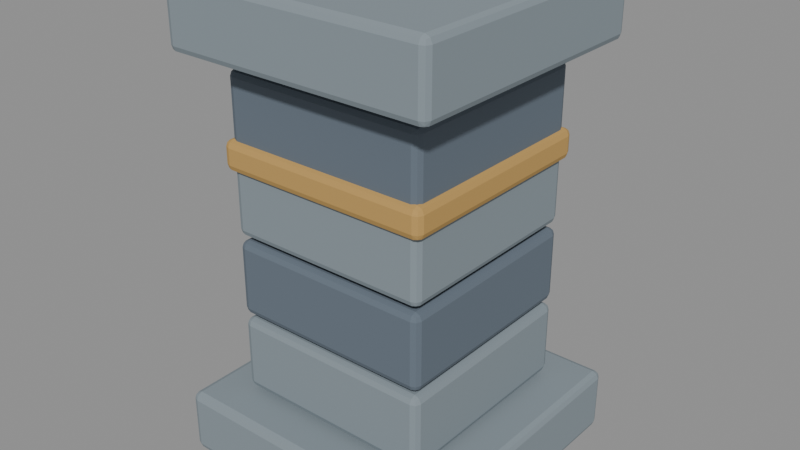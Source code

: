 # Source: castle_pier_sculpt.blend  (saved by Blender 5.2.44; exported with 4.5.12 LTS)
import bpy
from mathutils import Matrix  # noqa: F401  (used for matrix-valued properties, if any)

bpy.ops.wm.read_factory_settings(use_empty=True)
scene = bpy.context.scene
scene.name = 'Fort13_castle_pier.001'

# ---- materials (node trees are filled in below, after node groups)
mat_fortart2_stone_light_003 = bpy.data.materials.new('FortArt2_stone_light.003')
mat_fortart2_stone_light_003.diffuse_color = (0.2423, 0.2918, 0.3231, 1.0)
mat_fortart2_ashlar_001 = bpy.data.materials.new('FortArt2_ashlar.001')
mat_fortart2_ashlar_001.diffuse_color = (0.1301, 0.1651, 0.2051, 1.0)
mat_fortart2_gold_019 = bpy.data.materials.new('FortArt2_gold.019')
mat_fortart2_gold_019.diffuse_color = (0.5395, 0.3278, 0.09759, 1.0)

# ---- material node trees
mat_fortart2_stone_light_003.use_nodes = True; mat_fortart2_stone_light_003.node_tree.nodes.clear()
_N = mat_fortart2_stone_light_003.node_tree.nodes; _L = mat_fortart2_stone_light_003.node_tree.links
n0 = _N.new('ShaderNodeBsdfPrincipled'); n0.name = 'Principled BSDF'; n0.location = (-200, 100)
n0.inputs[0].default_value = (0.2423, 0.2918, 0.3231, 1.0)
n0.inputs[1].default_value = 0.08
n0.inputs[2].default_value = 0.86
n0.inputs[10].default_value = 0.005
n1 = _N.new('ShaderNodeOutputMaterial'); n1.name = 'Material Output'; n1.location = (200, 100)
_L.new(n0.outputs[0], n1.inputs[0])
n1.is_active_output = True
mat_fortart2_ashlar_001.use_nodes = True; mat_fortart2_ashlar_001.node_tree.nodes.clear()
_N = mat_fortart2_ashlar_001.node_tree.nodes; _L = mat_fortart2_ashlar_001.node_tree.links
n0 = _N.new('ShaderNodeBsdfPrincipled'); n0.name = 'Principled BSDF'; n0.location = (-200, 100)
n0.inputs[0].default_value = (0.1301, 0.1651, 0.2051, 1.0)
n0.inputs[1].default_value = 0.08
n0.inputs[2].default_value = 0.86
n0.inputs[10].default_value = 0.005
n1 = _N.new('ShaderNodeOutputMaterial'); n1.name = 'Material Output'; n1.location = (200, 100)
_L.new(n0.outputs[0], n1.inputs[0])
n1.is_active_output = True
mat_fortart2_gold_019.use_nodes = True; mat_fortart2_gold_019.node_tree.nodes.clear()
_N = mat_fortart2_gold_019.node_tree.nodes; _L = mat_fortart2_gold_019.node_tree.links
n0 = _N.new('ShaderNodeBsdfPrincipled'); n0.name = 'Principled BSDF'; n0.location = (-200, 100)
n0.inputs[0].default_value = (0.5395, 0.3278, 0.09759, 1.0)
n0.inputs[1].default_value = 0.08
n0.inputs[2].default_value = 0.86
n0.inputs[10].default_value = 0.005
n1 = _N.new('ShaderNodeOutputMaterial'); n1.name = 'Material Output'; n1.location = (200, 100)
_L.new(n0.outputs[0], n1.inputs[0])
n1.is_active_output = True

# ---- meshes
me_cube_3086 = bpy.data.meshes.new('Cube.3086')
me_cube_3086.from_pydata([(-0.525, -0.525, -0.12), (-0.525, -0.525, 0.12), (-0.525, 0.525, -0.12), (-0.525, 0.525, 0.12), (0.525, -0.525, -0.12), (0.525, -0.525, 0.12), (0.525, 0.525, -0.12), (0.525, 0.525, 0.12)], [], [(0, 1, 3, 2), (2, 3, 7, 6), (6, 7, 5, 4), (4, 5, 1, 0), (2, 6, 4, 0), (7, 3, 1, 5)])
_uv = me_cube_3086.uv_layers.new(name='UVMap')
_uv.uv.foreach_set('vector', [0.375, 0.0, 0.625, 0.0, 0.625, 0.25, 0.375, 0.25, 0.375, 0.25, 0.625, 0.25, 0.625, 0.5, 0.375, 0.5, 0.375, 0.5, 0.625, 0.5, 0.625, 0.75, 0.375, 0.75, 0.375, 0.75, 0.625, 0.75, 0.625, 1.0, 0.375, 1.0, 0.125, 0.5, 0.375, 0.5, 0.375, 0.75, 0.125, 0.75, 0.625, 0.5, 0.875, 0.5, 0.875, 0.75, 0.625, 0.75])
me_cube_3086.materials.append(mat_fortart2_stone_light_003)
me_cube_3086.update()
me_cube_3087 = bpy.data.meshes.new('Cube.3087')
me_cube_3087.from_pydata([(-0.38, -0.38, -0.14), (-0.38, -0.38, 0.14), (-0.38, 0.38, -0.14), (-0.38, 0.38, 0.14), (0.38, -0.38, -0.14), (0.38, -0.38, 0.14), (0.38, 0.38, -0.14), (0.38, 0.38, 0.14)], [], [(0, 1, 3, 2), (2, 3, 7, 6), (6, 7, 5, 4), (4, 5, 1, 0), (2, 6, 4, 0), (7, 3, 1, 5)])
_uv = me_cube_3087.uv_layers.new(name='UVMap')
_uv.uv.foreach_set('vector', [0.375, 0.0, 0.625, 0.0, 0.625, 0.25, 0.375, 0.25, 0.375, 0.25, 0.625, 0.25, 0.625, 0.5, 0.375, 0.5, 0.375, 0.5, 0.625, 0.5, 0.625, 0.75, 0.375, 0.75, 0.375, 0.75, 0.625, 0.75, 0.625, 1.0, 0.375, 1.0, 0.125, 0.5, 0.375, 0.5, 0.375, 0.75, 0.125, 0.75, 0.625, 0.5, 0.875, 0.5, 0.875, 0.75, 0.625, 0.75])
me_cube_3087.materials.append(mat_fortart2_stone_light_003)
me_cube_3087.update()
me_cube_3088 = bpy.data.meshes.new('Cube.3088')
me_cube_3088.from_pydata([(-0.38, -0.38, -0.14), (-0.38, -0.38, 0.14), (-0.38, 0.38, -0.14), (-0.38, 0.38, 0.14), (0.38, -0.38, -0.14), (0.38, -0.38, 0.14), (0.38, 0.38, -0.14), (0.38, 0.38, 0.14)], [], [(0, 1, 3, 2), (2, 3, 7, 6), (6, 7, 5, 4), (4, 5, 1, 0), (2, 6, 4, 0), (7, 3, 1, 5)])
_uv = me_cube_3088.uv_layers.new(name='UVMap')
_uv.uv.foreach_set('vector', [0.375, 0.0, 0.625, 0.0, 0.625, 0.25, 0.375, 0.25, 0.375, 0.25, 0.625, 0.25, 0.625, 0.5, 0.375, 0.5, 0.375, 0.5, 0.625, 0.5, 0.625, 0.75, 0.375, 0.75, 0.375, 0.75, 0.625, 0.75, 0.625, 1.0, 0.375, 1.0, 0.125, 0.5, 0.375, 0.5, 0.375, 0.75, 0.125, 0.75, 0.625, 0.5, 0.875, 0.5, 0.875, 0.75, 0.625, 0.75])
me_cube_3088.materials.append(mat_fortart2_ashlar_001)
me_cube_3088.update()
me_cube_3089 = bpy.data.meshes.new('Cube.3089')
me_cube_3089.from_pydata([(-0.38, -0.38, -0.14), (-0.38, -0.38, 0.14), (-0.38, 0.38, -0.14), (-0.38, 0.38, 0.14), (0.38, -0.38, -0.14), (0.38, -0.38, 0.14), (0.38, 0.38, -0.14), (0.38, 0.38, 0.14)], [], [(0, 1, 3, 2), (2, 3, 7, 6), (6, 7, 5, 4), (4, 5, 1, 0), (2, 6, 4, 0), (7, 3, 1, 5)])
_uv = me_cube_3089.uv_layers.new(name='UVMap')
_uv.uv.foreach_set('vector', [0.375, 0.0, 0.625, 0.0, 0.625, 0.25, 0.375, 0.25, 0.375, 0.25, 0.625, 0.25, 0.625, 0.5, 0.375, 0.5, 0.375, 0.5, 0.625, 0.5, 0.625, 0.75, 0.375, 0.75, 0.375, 0.75, 0.625, 0.75, 0.625, 1.0, 0.375, 1.0, 0.125, 0.5, 0.375, 0.5, 0.375, 0.75, 0.125, 0.75, 0.625, 0.5, 0.875, 0.5, 0.875, 0.75, 0.625, 0.75])
me_cube_3089.materials.append(mat_fortart2_stone_light_003)
me_cube_3089.update()
me_cube_3090 = bpy.data.meshes.new('Cube.3090')
me_cube_3090.from_pydata([(-0.38, -0.38, -0.14), (-0.38, -0.38, 0.14), (-0.38, 0.38, -0.14), (-0.38, 0.38, 0.14), (0.38, -0.38, -0.14), (0.38, -0.38, 0.14), (0.38, 0.38, -0.14), (0.38, 0.38, 0.14)], [], [(0, 1, 3, 2), (2, 3, 7, 6), (6, 7, 5, 4), (4, 5, 1, 0), (2, 6, 4, 0), (7, 3, 1, 5)])
_uv = me_cube_3090.uv_layers.new(name='UVMap')
_uv.uv.foreach_set('vector', [0.375, 0.0, 0.625, 0.0, 0.625, 0.25, 0.375, 0.25, 0.375, 0.25, 0.625, 0.25, 0.625, 0.5, 0.375, 0.5, 0.375, 0.5, 0.625, 0.5, 0.625, 0.75, 0.375, 0.75, 0.375, 0.75, 0.625, 0.75, 0.625, 1.0, 0.375, 1.0, 0.125, 0.5, 0.375, 0.5, 0.375, 0.75, 0.125, 0.75, 0.625, 0.5, 0.875, 0.5, 0.875, 0.75, 0.625, 0.75])
me_cube_3090.materials.append(mat_fortart2_ashlar_001)
me_cube_3090.update()
me_cube_3091 = bpy.data.meshes.new('Cube.3091')
me_cube_3091.from_pydata([(-0.4, -0.4, -0.055), (-0.4, -0.4, 0.055), (-0.4, 0.4, -0.055), (-0.4, 0.4, 0.055), (0.4, -0.4, -0.055), (0.4, -0.4, 0.055), (0.4, 0.4, -0.055), (0.4, 0.4, 0.055)], [], [(0, 1, 3, 2), (2, 3, 7, 6), (6, 7, 5, 4), (4, 5, 1, 0), (2, 6, 4, 0), (7, 3, 1, 5)])
_uv = me_cube_3091.uv_layers.new(name='UVMap')
_uv.uv.foreach_set('vector', [0.375, 0.0, 0.625, 0.0, 0.625, 0.25, 0.375, 0.25, 0.375, 0.25, 0.625, 0.25, 0.625, 0.5, 0.375, 0.5, 0.375, 0.5, 0.625, 0.5, 0.625, 0.75, 0.375, 0.75, 0.375, 0.75, 0.625, 0.75, 0.625, 1.0, 0.375, 1.0, 0.125, 0.5, 0.375, 0.5, 0.375, 0.75, 0.125, 0.75, 0.625, 0.5, 0.875, 0.5, 0.875, 0.75, 0.625, 0.75])
me_cube_3091.materials.append(mat_fortart2_gold_019)
me_cube_3091.update()
me_cube_3092 = bpy.data.meshes.new('Cube.3092')
me_cube_3092.from_pydata([(-0.5, -0.5, -0.125), (-0.5, -0.5, 0.125), (-0.5, 0.5, -0.125), (-0.5, 0.5, 0.125), (0.5, -0.5, -0.125), (0.5, -0.5, 0.125), (0.5, 0.5, -0.125), (0.5, 0.5, 0.125)], [], [(0, 1, 3, 2), (2, 3, 7, 6), (6, 7, 5, 4), (4, 5, 1, 0), (2, 6, 4, 0), (7, 3, 1, 5)])
_uv = me_cube_3092.uv_layers.new(name='UVMap')
_uv.uv.foreach_set('vector', [0.375, 0.0, 0.625, 0.0, 0.625, 0.25, 0.375, 0.25, 0.375, 0.25, 0.625, 0.25, 0.625, 0.5, 0.375, 0.5, 0.375, 0.5, 0.625, 0.5, 0.625, 0.75, 0.375, 0.75, 0.375, 0.75, 0.625, 0.75, 0.625, 1.0, 0.375, 1.0, 0.125, 0.5, 0.375, 0.5, 0.375, 0.75, 0.125, 0.75, 0.625, 0.5, 0.875, 0.5, 0.875, 0.75, 0.625, 0.75])
me_cube_3092.materials.append(mat_fortart2_stone_light_003)
me_cube_3092.update()

# ---- objects
ob_castle_pier_001 = bpy.data.objects.new('castle_pier.001', None)
ob_plinth_001 = bpy.data.objects.new('Plinth.001', me_cube_3086)
ob_cornerstone = bpy.data.objects.new('CornerStone', me_cube_3087)
ob_cornerstone_002 = bpy.data.objects.new('CornerStone.002', me_cube_3088)
ob_cornerstone_003 = bpy.data.objects.new('CornerStone.003', me_cube_3089)
ob_cornerstone_004 = bpy.data.objects.new('CornerStone.004', me_cube_3090)
ob_band_001 = bpy.data.objects.new('Band.001', me_cube_3091)
ob_capital = bpy.data.objects.new('Capital', me_cube_3092)

# ---- transforms, parenting, visibility, modifiers, constraints
ob_castle_pier_001.location = (0.0, 0.0, 0.0)
ob_plinth_001.parent = ob_castle_pier_001
ob_plinth_001.location = (0.0, 0.0, 0.12)
_m = ob_plinth_001.modifiers.new('Hand softened edges', 'BEVEL')
_m.width = 0.025
_m.width_pct = 0.025
_m.segments = 2
_m.angle_limit = 0.6109
ob_cornerstone.parent = ob_castle_pier_001
ob_cornerstone.location = (0.0, 0.0, 0.4)
_m = ob_cornerstone.modifiers.new('Hand softened edges', 'BEVEL')
_m.width = 0.025
_m.width_pct = 0.025
_m.segments = 2
_m.angle_limit = 0.6109
ob_cornerstone_002.parent = ob_castle_pier_001
ob_cornerstone_002.location = (0.0, 0.0, 0.7)
_m = ob_cornerstone_002.modifiers.new('Hand softened edges', 'BEVEL')
_m.width = 0.025
_m.width_pct = 0.025
_m.segments = 2
_m.angle_limit = 0.6109
ob_cornerstone_003.parent = ob_castle_pier_001
ob_cornerstone_003.location = (0.0, 0.0, 1.0)
_m = ob_cornerstone_003.modifiers.new('Hand softened edges', 'BEVEL')
_m.width = 0.025
_m.width_pct = 0.025
_m.segments = 2
_m.angle_limit = 0.6109
ob_cornerstone_004.parent = ob_castle_pier_001
ob_cornerstone_004.location = (0.0, 0.0, 1.3)
_m = ob_cornerstone_004.modifiers.new('Hand softened edges', 'BEVEL')
_m.width = 0.025
_m.width_pct = 0.025
_m.segments = 2
_m.angle_limit = 0.6109
ob_band_001.parent = ob_castle_pier_001
ob_band_001.location = (0.0, 0.0, 1.15)
_m = ob_band_001.modifiers.new('Hand softened edges', 'BEVEL')
_m.width = 0.025
_m.width_pct = 0.025
_m.segments = 2
_m.angle_limit = 0.6109
ob_capital.parent = ob_castle_pier_001
ob_capital.location = (0.0, 0.0, 1.62)
_m = ob_capital.modifiers.new('Hand softened edges', 'BEVEL')
_m.width = 0.025
_m.width_pct = 0.025
_m.segments = 2
_m.angle_limit = 0.6109

# ---- collection membership
scene.collection.objects.link(ob_castle_pier_001)
scene.collection.objects.link(ob_plinth_001)
scene.collection.objects.link(ob_cornerstone)
scene.collection.objects.link(ob_cornerstone_002)
scene.collection.objects.link(ob_cornerstone_003)
scene.collection.objects.link(ob_cornerstone_004)
scene.collection.objects.link(ob_band_001)
scene.collection.objects.link(ob_capital)

# ---- scene / render settings (as saved in the file)
scene.frame_start = 1; scene.frame_end = 25; scene.frame_set(1)
scene.render.engine = 'BLENDER_EEVEE_NEXT'
scene.render.image_settings.exr_codec = 'NONE'
scene.render.fps = 30
scene.render.use_bake_clear = False
scene.render.bake_margin = 0
scene.render.bake_bias = 0.0
scene.render.bake_samples = 0
scene.render.simplify_subdivision_render = 0
scene.render.simplify_child_particles_render = 0.0
scene.render.compositor_device = 'GPU'
scene.eevee.use_volume_custom_range = False
scene.eevee.gtao_distance = 0.0
scene.eevee.use_fast_gi = False
scene.eevee.fast_gi_thickness_near = 0.1
scene.eevee.fast_gi_thickness_far = 0.0
scene.eevee.ray_tracing_options.screen_trace_thickness = 0.1
bpy.context.view_layer.update()

# ---- added for rendering (the .blend has no active camera and no usable light): camera, sun + grey world if the file has none
cam_auto = bpy.data.cameras.new('AutoCamera')
cam_auto.lens = 50.0
cam_auto.sensor_width = 36.0
cam_auto.clip_end = 1000.0
ob_auto_camera = bpy.data.objects.new('AutoCamera', cam_auto)
scene.collection.objects.link(ob_auto_camera)
ob_auto_camera.location = (2.11996, -2.54395, 2.56847)
ob_auto_camera.rotation_euler = (1.09748, -7.21219e-08, 0.694738)
scene.camera = ob_auto_camera
light_auto_sun = bpy.data.lights.new('AutoSun', 'SUN')
light_auto_sun.energy = 3.0
light_auto_sun.angle = 0.0523599
ob_auto_sun = bpy.data.objects.new('AutoSun', light_auto_sun)
scene.collection.objects.link(ob_auto_sun)
ob_auto_sun.rotation_euler = (0.872665, 0.174533, 0.523599)
if scene.world is None:
    world_auto = bpy.data.worlds.new('AutoWorld')
    world_auto.color = (0.3, 0.3, 0.3)
    scene.world = world_auto
bpy.context.view_layer.update()
